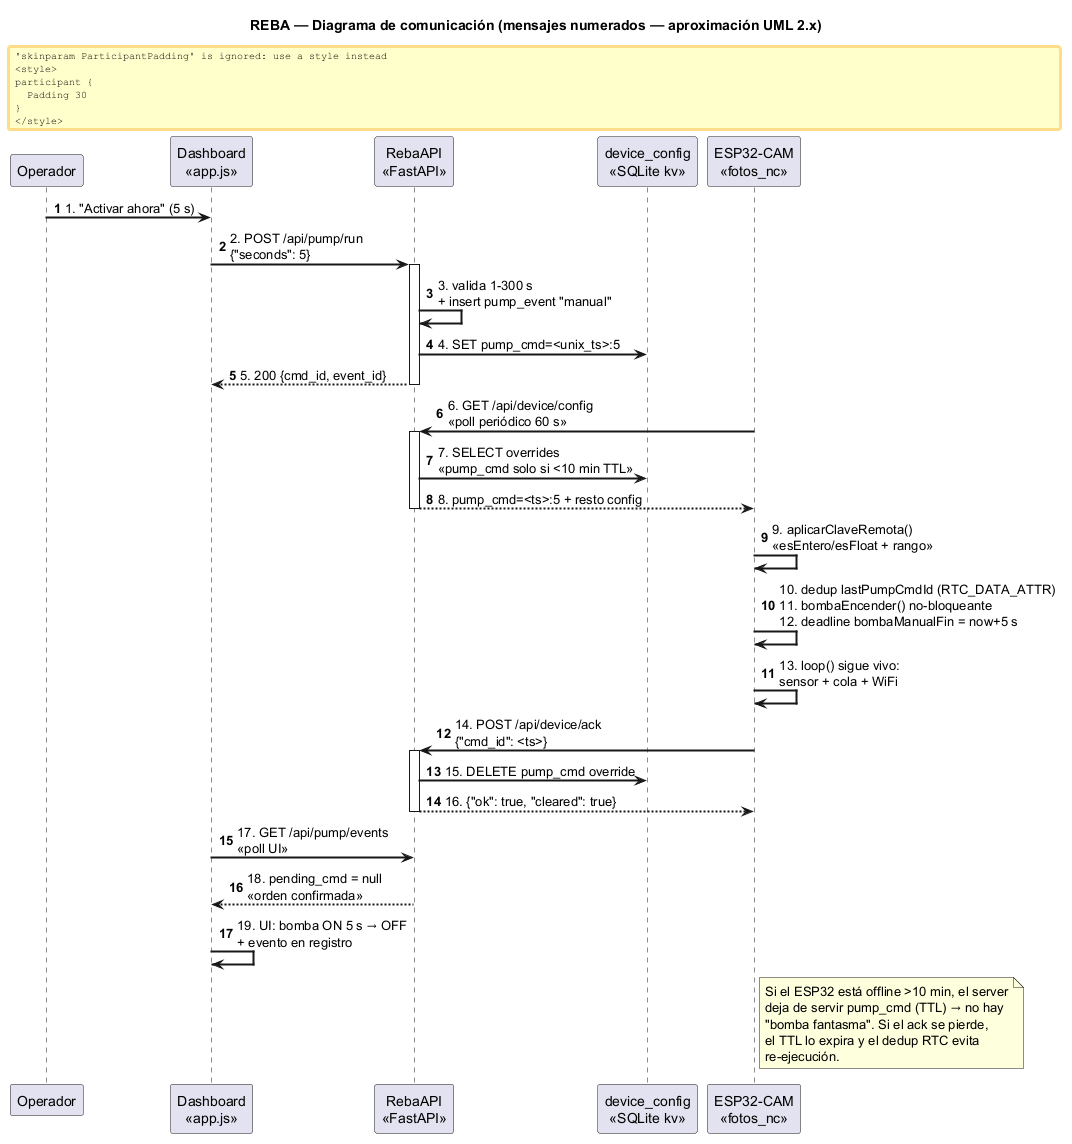

The diagram above was rendered by PlantUML. Its source (embedded in the PNG):
@startuml 11_diagrama_comunicacion
title REBA — Diagrama de comunicación (mensajes numerados — aproximación UML 2.x)
' Nota: PlantUML no tiene tipo "communication" nativo;
' se representa con mensajes numerados sobre líneas de vida,
' que es la semántica del diagrama de comunicación UML 2.x.

skinparam sequenceArrowThickness 2
skinparam ParticipantPadding 30

autonumber
' Flujo: activación manual de bomba desde el dashboard

participant "Operador" as op
participant "Dashboard\n«app.js»" as dash
participant "RebaAPI\n«FastAPI»" as api
participant "device_config\n«SQLite kv»" as cfg
participant "ESP32-CAM\n«fotos_nc»" as esp

op -> dash : 1. "Activar ahora" (5 s)
dash -> api : 2. POST /api/pump/run\n{"seconds": 5}
activate api
api -> api : 3. valida 1-300 s\n+ insert pump_event "manual"
api -> cfg : 4. SET pump_cmd=<unix_ts>:5
api --> dash : 5. 200 {cmd_id, event_id}
deactivate api

esp -> api : 6. GET /api/device/config\n«poll periódico 60 s»
activate api
api -> cfg : 7. SELECT overrides\n«pump_cmd solo si <10 min TTL»
api --> esp : 8. pump_cmd=<ts>:5 + resto config
deactivate api

esp -> esp : 9. aplicarClaveRemota()\n«esEntero/esFloat + rango»
esp -> esp : 10. dedup lastPumpCmdId (RTC_DATA_ATTR)\n11. bombaEncender() no-bloqueante\n12. deadline bombaManualFin = now+5 s
esp -> esp : 13. loop() sigue vivo:\nsensor + cola + WiFi

esp -> api : 14. POST /api/device/ack\n{"cmd_id": <ts>}
activate api
api -> cfg : 15. DELETE pump_cmd override
api --> esp : 16. {"ok": true, "cleared": true}
deactivate api

dash -> api : 17. GET /api/pump/events\n«poll UI»
api --> dash : 18. pending_cmd = null\n«orden confirmada»
dash -> dash : 19. UI: bomba ON 5 s → OFF\n+ evento en registro

note right of esp
  Si el ESP32 está offline >10 min, el server
  deja de servir pump_cmd (TTL) → no hay
  "bomba fantasma". Si el ack se pierde,
  el TTL lo expira y el dedup RTC evita
  re-ejecución.
end note

@enduml